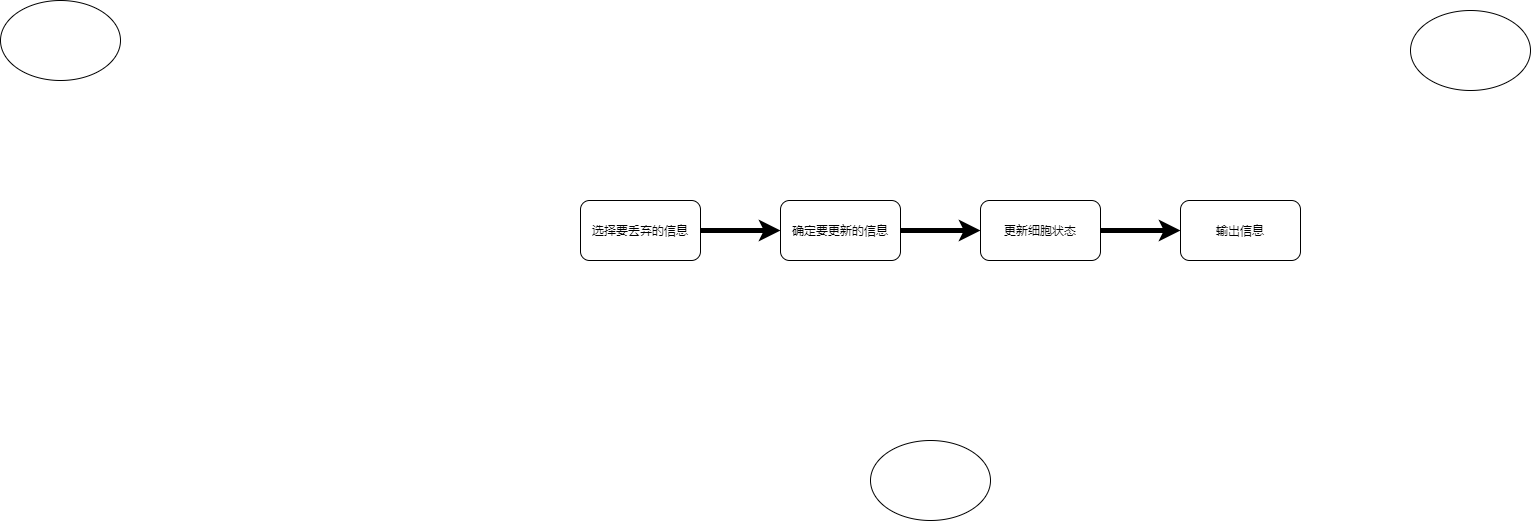

The diagram above was exported from draw.io. Its source (the exported page's mxGraphModel, read from the mxfile embedded in the PNG):
<mxGraphModel dx="2210" dy="1270" grid="1" gridSize="10" guides="1" tooltips="1" connect="1" arrows="1" fold="1" page="1" pageScale="1" pageWidth="827" pageHeight="1169" math="0" shadow="0">
  <root>
    <mxCell id="0" />
    <mxCell id="1" parent="0" />
    <mxCell id="9" value="" style="edgeStyle=orthogonalEdgeStyle;rounded=0;orthogonalLoop=1;jettySize=auto;html=1;strokeWidth=5;" edge="1" parent="1" source="7" target="8">
      <mxGeometry relative="1" as="geometry" />
    </mxCell>
    <mxCell id="7" value="确定要更新的信息" style="rounded=1;whiteSpace=wrap;html=1;fillColor=none;" vertex="1" parent="1">
      <mxGeometry x="800" y="210" width="120" height="60" as="geometry" />
    </mxCell>
    <mxCell id="11" value="" style="edgeStyle=orthogonalEdgeStyle;rounded=0;orthogonalLoop=1;jettySize=auto;html=1;strokeWidth=5;" edge="1" parent="1" source="8" target="10">
      <mxGeometry relative="1" as="geometry" />
    </mxCell>
    <mxCell id="8" value="更新细胞状态" style="whiteSpace=wrap;html=1;rounded=1;fillColor=none;" vertex="1" parent="1">
      <mxGeometry x="1000" y="210" width="120" height="60" as="geometry" />
    </mxCell>
    <mxCell id="10" value="输出信息" style="whiteSpace=wrap;html=1;rounded=1;fillColor=none;" vertex="1" parent="1">
      <mxGeometry x="1200" y="210" width="120" height="60" as="geometry" />
    </mxCell>
    <mxCell id="14" style="edgeStyle=orthogonalEdgeStyle;rounded=0;orthogonalLoop=1;jettySize=auto;html=1;exitX=1;exitY=0.5;exitDx=0;exitDy=0;entryX=0;entryY=0.5;entryDx=0;entryDy=0;strokeWidth=5;" edge="1" parent="1" source="12" target="7">
      <mxGeometry relative="1" as="geometry" />
    </mxCell>
    <mxCell id="12" value="选择要丢弃的信息" style="whiteSpace=wrap;html=1;rounded=1;fillColor=none;" vertex="1" parent="1">
      <mxGeometry x="600" y="210" width="120" height="60" as="geometry" />
    </mxCell>
    <mxCell id="15" value="" style="ellipse;whiteSpace=wrap;html=1;fillColor=none;" vertex="1" parent="1">
      <mxGeometry x="20" y="10" width="120" height="80" as="geometry" />
    </mxCell>
    <mxCell id="16" value="" style="ellipse;whiteSpace=wrap;html=1;fillColor=none;" vertex="1" parent="1">
      <mxGeometry x="1430" y="20" width="120" height="80" as="geometry" />
    </mxCell>
    <mxCell id="17" value="" style="ellipse;whiteSpace=wrap;html=1;fillColor=none;" vertex="1" parent="1">
      <mxGeometry x="890" y="450" width="120" height="80" as="geometry" />
    </mxCell>
  </root>
</mxGraphModel>